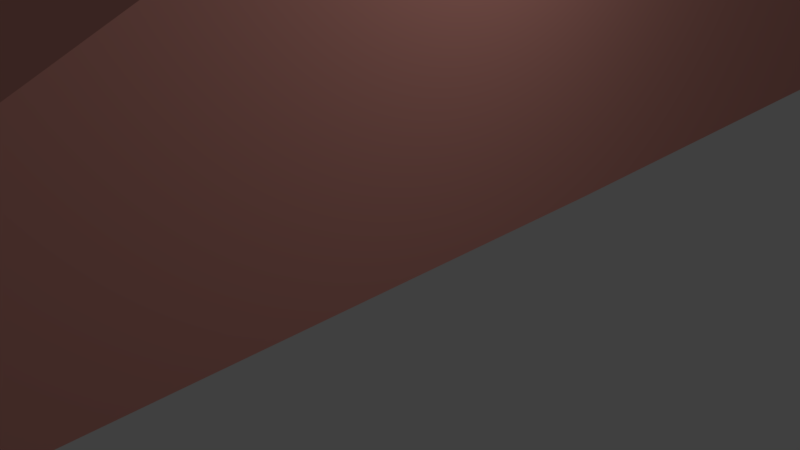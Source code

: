 # Source: hill.blend  (saved by Blender 2.79.1; exported with 4.5.12 LTS)
import bpy
from mathutils import Matrix  # noqa: F401  (used for matrix-valued properties, if any)

bpy.ops.wm.read_factory_settings(use_empty=True)
scene = bpy.context.scene
scene.name = 'Scene'

# ---- collections
col_collection_1 = bpy.data.collections.new('Collection 1'); scene.collection.children.link(col_collection_1)

# ---- materials (node trees are filled in below, after node groups)
mat_material = bpy.data.materials.new('Material')
mat_material.alpha_threshold = 0.0
mat_material.use_transparent_shadow = False
mat_material.diffuse_color = (0.8, 0.3458, 0.2918, 1.0)
mat_material.roughness = 0.5
mat_material.specular_intensity = 0.0
mat_material.line_color = (0.0, 0.0, 0.0, 1.0)

# ---- material node trees

# ---- world
world_world = bpy.data.worlds.new('World'); scene.world = world_world
world_world.color = (0.05088, 0.05088, 0.05088)
world_world.use_sun_shadow = False
world_world.sun_shadow_jitter_overblur = 0.0
world_world.cycles.sampling_method = 'MANUAL'

# ---- cameras
cam_camera = bpy.data.cameras.new('Camera')
cam_camera.clip_end = 100.0
cam_camera.lens = 35.0
cam_camera.sensor_width = 32.0
cam_camera.sensor_height = 18.0
cam_camera.ortho_scale = 7.314
cam_camera.dof.focus_distance = 0.0
cam_camera.dof.aperture_fstop = 128.0

# ---- lights
light_lamp = bpy.data.lights.new('Lamp', 'POINT')
light_lamp.transmission_factor = 0.0
light_lamp.cutoff_distance = 30.0
light_lamp.energy = 100.0
light_lamp.shadow_buffer_clip_start = 1.001
light_lamp.shadow_soft_size = 0.1
light_lamp.shadow_maximum_resolution = 0.006
light_lamp.use_absolute_resolution = True

# ---- meshes
me_cube = bpy.data.meshes.new('Cube')
me_cube.from_pydata([(1.0, 1.0, -1.0), (1.0, -1.0, -1.0), (-1.0, -1.0, -1.0), (-1.0, 1.0, -1.0), (1.0, 1.0, 1.0), (1.0, -1.0, 1.0), (-1.0, -1.0, 1.0), (-1.0, 1.0, 1.0), (0.9957, 10.21, -1.001), (-1.004, 10.2, -0.9988), (1.004, 10.13, 4.546), (-0.9957, 10.13, 4.548), (0.9832, 16.87, -0.9415), (-1.017, 16.87, -0.9394), (0.9918, 16.8, 5.068), (-1.008, 16.79, 5.07), (0.9736, 24.36, -0.8992), (-1.026, 24.35, -0.8971), (0.9535, 24.53, 7.855), (-1.044, 24.61, 7.799), (1.0, 1.0, 0.5769), (1.0, -1.0, 0.5769), (-1.0, -1.0, 0.5769), (-1.0, 1.0, 0.5769), (1.002, 10.15, 3.372), (-0.9975, 10.15, 3.375), (0.99, 16.81, 3.797), (-1.01, 16.81, 3.799), (1.006, 24.45, 6.062), (-0.9909, 24.53, 6.006)], [], [(0, 1, 2, 3), (4, 7, 6, 5), (20, 4, 5, 21), (21, 5, 6, 22), (22, 6, 7, 23), (20, 0, 8, 24), (11, 10, 14, 15), (7, 4, 10, 11), (23, 7, 11, 25), (0, 3, 9, 8), (27, 15, 19, 29), (24, 8, 12, 26), (25, 11, 15, 27), (8, 9, 13, 12), (28, 16, 17, 29), (12, 13, 17, 16), (15, 14, 18, 19), (26, 12, 16, 28), (14, 26, 28, 18), (9, 25, 27, 13), (10, 24, 26, 14), (13, 27, 29, 17), (3, 23, 25, 9), (4, 20, 24, 10), (2, 22, 23, 3), (1, 21, 22, 2), (0, 20, 21, 1), (18, 28, 29, 19)])
me_cube.materials.append(mat_material)
me_cube.use_remesh_preserve_volume = False
me_cube.use_remesh_preserve_attributes = False
me_cube.use_mirror_vertex_groups = False
me_cube.update()

# ---- objects
ob_hill_incline = bpy.data.objects.new('hill incline', me_cube)
ob_lamp = bpy.data.objects.new('Lamp', light_lamp)
ob_camera = bpy.data.objects.new('Camera', cam_camera)

# ---- transforms, parenting, visibility, modifiers, constraints
ob_hill_incline.location = (0.0, -6.99, 1.339)
ob_hill_incline.scale = (1.0, 1.0, 1.214)
ob_hill_incline.lock_rotations_4d = False
ob_hill_incline.empty_display_type = 'ARROWS'
ob_hill_incline.lineart.crease_threshold = 0.0
ob_lamp.location = (4.076, 1.005, 5.904)
ob_lamp.rotation_euler = (0.6503, 0.05522, 1.866)
ob_lamp.lock_rotations_4d = False
ob_lamp.empty_display_type = 'ARROWS'
ob_lamp.color = (0.0, 0.0, 0.0, 0.0)
ob_lamp.lineart.crease_threshold = 0.0
ob_camera.location = (7.481, -6.508, 5.344)
ob_camera.rotation_euler = (1.109, 0.0, 0.8149)
ob_camera.lock_rotations_4d = False
ob_camera.empty_display_type = 'ARROWS'
ob_camera.color = (0.0, 0.0, 0.0, 0.0)
ob_camera.display_type = 'WIRE'
ob_camera.lineart.crease_threshold = 0.0

# ---- collection membership
col_collection_1.objects.link(ob_hill_incline)
col_collection_1.objects.link(ob_lamp)
col_collection_1.objects.link(ob_camera)

# ---- scene / render settings (as saved in the file)
scene.camera = ob_camera
scene.frame_start = 1; scene.frame_end = 250; scene.frame_set(1)
scene.render.engine = 'BLENDER_EEVEE_NEXT'
scene.render.resolution_percentage = 50
scene.render.dither_intensity = 0.0
scene.cycles.use_denoising = False
scene.cycles.samples = 128
scene.cycles.sampling_pattern = 'TABULATED_SOBOL'
scene.cycles.use_adaptive_sampling = False
scene.cycles.use_light_tree = False
scene.view_settings.view_transform = 'Standard'
bpy.context.view_layer.update()
